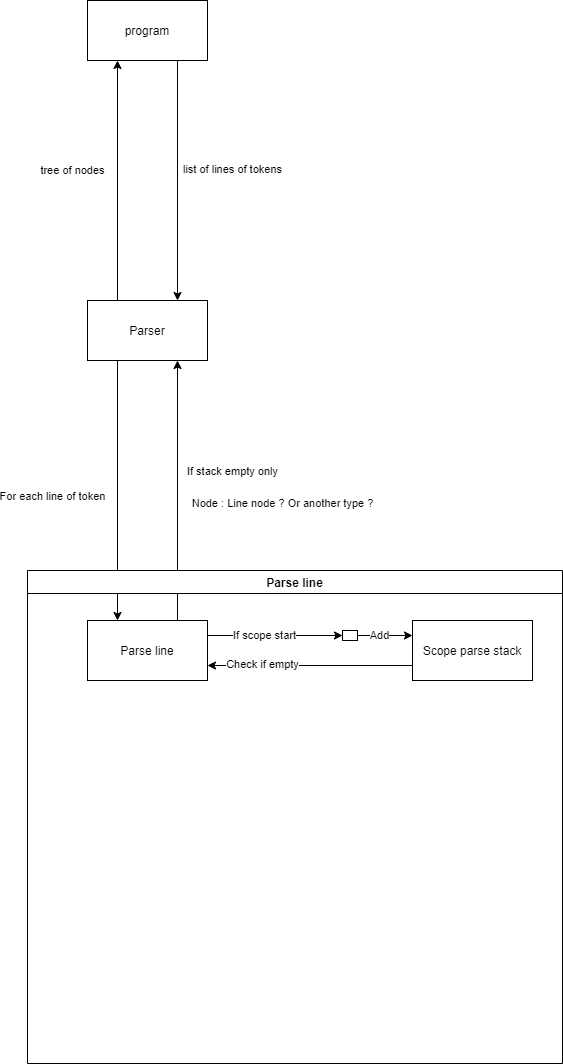

The diagram above was exported from draw.io. Its source (the exported page's mxGraphModel, read from the mxfile embedded in the PNG):
<mxGraphModel dx="597" dy="512" grid="1" gridSize="10" guides="1" tooltips="1" connect="1" arrows="1" fold="1" page="1" pageScale="1" pageWidth="850" pageHeight="1100" math="0" shadow="0">
  <root>
    <mxCell id="0" />
    <mxCell id="1" parent="0" />
    <mxCell id="6" style="edgeStyle=orthogonalEdgeStyle;rounded=0;orthogonalLoop=1;jettySize=auto;html=1;exitX=0.75;exitY=1;exitDx=0;exitDy=0;entryX=0.75;entryY=0;entryDx=0;entryDy=0;" edge="1" parent="1" source="3" target="4">
      <mxGeometry relative="1" as="geometry" />
    </mxCell>
    <mxCell id="7" value="list of lines of tokens" style="edgeLabel;html=1;align=center;verticalAlign=middle;resizable=0;points=[];" vertex="1" connectable="0" parent="6">
      <mxGeometry x="-0.0917" y="-1" relative="1" as="geometry">
        <mxPoint x="56" as="offset" />
      </mxGeometry>
    </mxCell>
    <mxCell id="3" value="program" style="rounded=0;whiteSpace=wrap;html=1;" vertex="1" parent="1">
      <mxGeometry x="365" y="190" width="120" height="60" as="geometry" />
    </mxCell>
    <mxCell id="5" style="edgeStyle=orthogonalEdgeStyle;rounded=0;orthogonalLoop=1;jettySize=auto;html=1;exitX=0.25;exitY=0;exitDx=0;exitDy=0;entryX=0.25;entryY=1;entryDx=0;entryDy=0;" edge="1" parent="1" source="4" target="3">
      <mxGeometry relative="1" as="geometry" />
    </mxCell>
    <mxCell id="8" value="tree of nodes" style="edgeLabel;html=1;align=center;verticalAlign=middle;resizable=0;points=[];" vertex="1" connectable="0" parent="5">
      <mxGeometry x="0.1286" y="1" relative="1" as="geometry">
        <mxPoint x="-44" y="5" as="offset" />
      </mxGeometry>
    </mxCell>
    <mxCell id="10" style="edgeStyle=orthogonalEdgeStyle;rounded=0;orthogonalLoop=1;jettySize=auto;html=1;exitX=0.5;exitY=1;exitDx=0;exitDy=0;" edge="1" parent="1" source="4">
      <mxGeometry relative="1" as="geometry">
        <mxPoint x="425.0689655172414" y="550.0689655172414" as="targetPoint" />
      </mxGeometry>
    </mxCell>
    <mxCell id="11" style="edgeStyle=orthogonalEdgeStyle;rounded=0;orthogonalLoop=1;jettySize=auto;html=1;exitX=0.25;exitY=1;exitDx=0;exitDy=0;entryX=0.25;entryY=0;entryDx=0;entryDy=0;" edge="1" parent="1" source="4" target="9">
      <mxGeometry relative="1" as="geometry" />
    </mxCell>
    <mxCell id="13" value="For each line of token" style="edgeLabel;html=1;align=center;verticalAlign=middle;resizable=0;points=[];" vertex="1" connectable="0" parent="11">
      <mxGeometry x="0.1576" y="1" relative="1" as="geometry">
        <mxPoint x="-66" y="-15" as="offset" />
      </mxGeometry>
    </mxCell>
    <mxCell id="4" value="Parser" style="rounded=0;whiteSpace=wrap;html=1;" vertex="1" parent="1">
      <mxGeometry x="365" y="490" width="120" height="60" as="geometry" />
    </mxCell>
    <mxCell id="14" style="edgeStyle=orthogonalEdgeStyle;rounded=0;orthogonalLoop=1;jettySize=auto;html=1;exitX=0.75;exitY=0;exitDx=0;exitDy=0;entryX=0.75;entryY=1;entryDx=0;entryDy=0;" edge="1" parent="1" source="9" target="4">
      <mxGeometry relative="1" as="geometry" />
    </mxCell>
    <mxCell id="15" value="Node : Line node ? Or another type ?" style="edgeLabel;html=1;align=center;verticalAlign=middle;resizable=0;points=[];" vertex="1" connectable="0" parent="14">
      <mxGeometry x="-0.2743" relative="1" as="geometry">
        <mxPoint x="105" y="-23" as="offset" />
      </mxGeometry>
    </mxCell>
    <mxCell id="33" value="If stack empty only" style="edgeLabel;html=1;align=center;verticalAlign=middle;resizable=0;points=[];" vertex="1" connectable="0" parent="14">
      <mxGeometry x="0.4424" relative="1" as="geometry">
        <mxPoint x="55" y="38" as="offset" />
      </mxGeometry>
    </mxCell>
    <mxCell id="21" value="Parse line" style="swimlane;" vertex="1" parent="1">
      <mxGeometry x="305" y="760" width="535" height="493" as="geometry" />
    </mxCell>
    <mxCell id="26" style="edgeStyle=orthogonalEdgeStyle;rounded=0;orthogonalLoop=1;jettySize=auto;html=1;exitX=1;exitY=0.25;exitDx=0;exitDy=0;entryX=0;entryY=0.5;entryDx=0;entryDy=0;" edge="1" parent="21" source="9" target="25">
      <mxGeometry relative="1" as="geometry" />
    </mxCell>
    <mxCell id="29" value="If scope start" style="edgeLabel;html=1;align=center;verticalAlign=middle;resizable=0;points=[];" vertex="1" connectable="0" parent="26">
      <mxGeometry x="-0.164" relative="1" as="geometry">
        <mxPoint as="offset" />
      </mxGeometry>
    </mxCell>
    <mxCell id="9" value="Parse line" style="rounded=0;whiteSpace=wrap;html=1;" vertex="1" parent="21">
      <mxGeometry x="60" y="50" width="120" height="60" as="geometry" />
    </mxCell>
    <mxCell id="31" style="edgeStyle=orthogonalEdgeStyle;rounded=0;orthogonalLoop=1;jettySize=auto;html=1;exitX=0;exitY=0.75;exitDx=0;exitDy=0;entryX=1;entryY=0.75;entryDx=0;entryDy=0;" edge="1" parent="21" source="22" target="9">
      <mxGeometry relative="1" as="geometry" />
    </mxCell>
    <mxCell id="32" value="Check if empty" style="edgeLabel;html=1;align=center;verticalAlign=middle;resizable=0;points=[];" vertex="1" connectable="0" parent="31">
      <mxGeometry x="0.7461" y="-1" relative="1" as="geometry">
        <mxPoint x="29" as="offset" />
      </mxGeometry>
    </mxCell>
    <mxCell id="22" value="Scope parse stack" style="rounded=0;whiteSpace=wrap;html=1;" vertex="1" parent="21">
      <mxGeometry x="385" y="50" width="120" height="60" as="geometry" />
    </mxCell>
    <mxCell id="27" style="edgeStyle=orthogonalEdgeStyle;rounded=0;orthogonalLoop=1;jettySize=auto;html=1;exitX=1;exitY=0.5;exitDx=0;exitDy=0;entryX=0;entryY=0.25;entryDx=0;entryDy=0;" edge="1" parent="21" source="25" target="22">
      <mxGeometry relative="1" as="geometry" />
    </mxCell>
    <mxCell id="28" value="Add" style="edgeLabel;html=1;align=center;verticalAlign=middle;resizable=0;points=[];" vertex="1" connectable="0" parent="27">
      <mxGeometry x="-0.2118" relative="1" as="geometry">
        <mxPoint as="offset" />
      </mxGeometry>
    </mxCell>
    <mxCell id="25" value="" style="rounded=0;whiteSpace=wrap;html=1;" vertex="1" parent="21">
      <mxGeometry x="315" y="60" width="15" height="10" as="geometry" />
    </mxCell>
  </root>
</mxGraphModel>